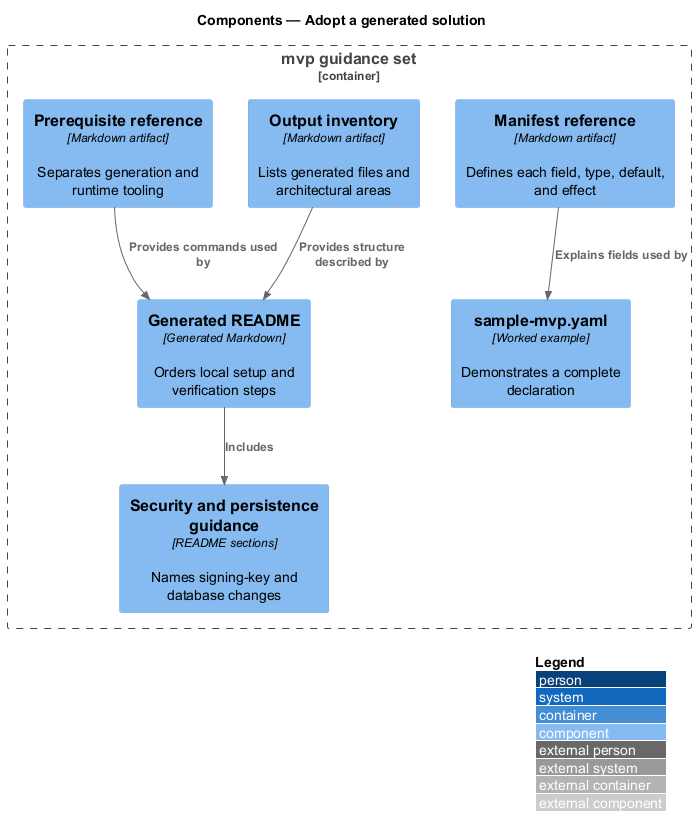

The diagram above was rendered by PlantUML. Its source (embedded in the PNG):
@startuml
!include <C4/C4_Component>
LAYOUT_WITH_LEGEND()
title Components — Adopt a generated solution

Container_Boundary(guidance, "mvp guidance set") {
  Component(manifest, "Manifest reference", "Markdown artifact", "Defines each field, type, default, and effect")
  Component(inventory, "Output inventory", "Markdown artifact", "Lists generated files and architectural areas")
  Component(prerequisites, "Prerequisite reference", "Markdown artifact", "Separates generation and runtime tooling")
  Component(sample, "sample-mvp.yaml", "Worked example", "Demonstrates a complete declaration")
  Component(readme, "Generated README", "Generated Markdown", "Orders local setup and verification steps")
  Component(security, "Security and persistence guidance", "README sections", "Names signing-key and database changes")
}

Rel(manifest, sample, "Explains fields used by")
Rel(inventory, readme, "Provides structure described by")
Rel(prerequisites, readme, "Provides commands used by")
Rel(readme, security, "Includes")
@enduml